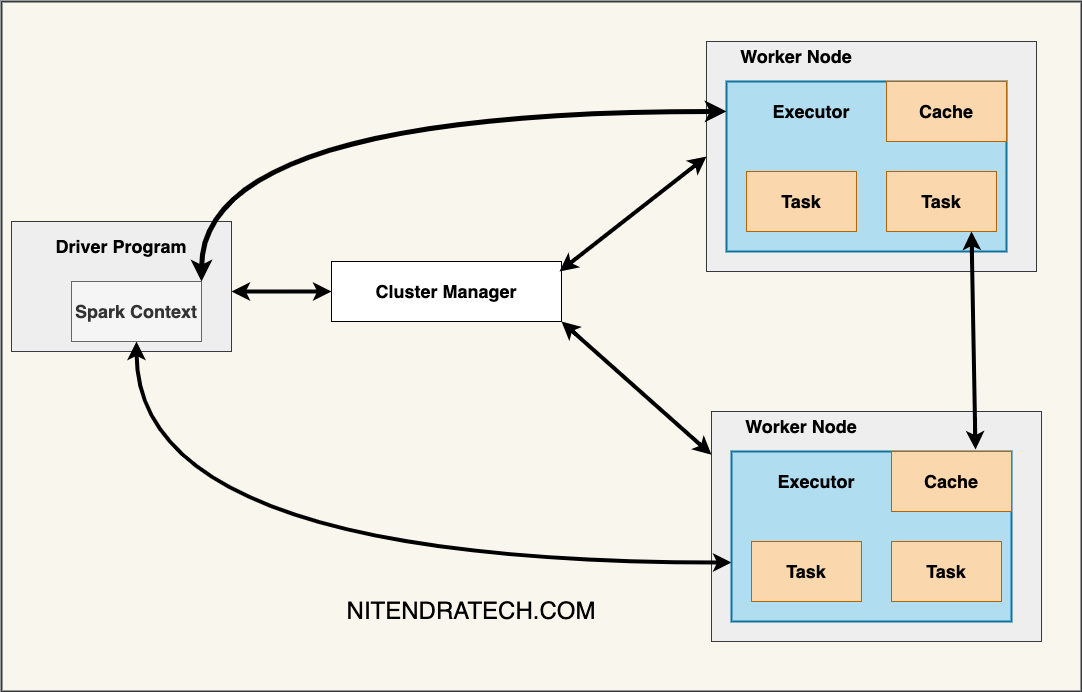

The diagram above was exported from draw.io. Its source (the exported page's mxGraphModel, read from the mxfile embedded in the PNG):
<mxGraphModel dx="3346" dy="1932" grid="1" gridSize="10" guides="1" tooltips="1" connect="1" arrows="1" fold="1" page="1" pageScale="1" pageWidth="850" pageHeight="1100" math="0" shadow="0">
  <root>
    <mxCell id="0" />
    <mxCell id="1" parent="0" />
    <mxCell id="8KDhpfgXShjwHFx9cyV3-36" value="" style="rounded=0;whiteSpace=wrap;html=1;fontSize=18;strokeWidth=2;fillColor=#f9f7ed;strokeColor=#36393d;" vertex="1" parent="1">
      <mxGeometry x="280" y="120" width="1080" height="690" as="geometry" />
    </mxCell>
    <mxCell id="8KDhpfgXShjwHFx9cyV3-4" value="" style="rounded=0;whiteSpace=wrap;html=1;fontSize=18;fillColor=#eeeeee;strokeColor=#36393d;" vertex="1" parent="1">
      <mxGeometry x="985" y="160" width="330" height="230" as="geometry" />
    </mxCell>
    <mxCell id="8KDhpfgXShjwHFx9cyV3-29" value="" style="rounded=0;whiteSpace=wrap;html=1;fontSize=18;fillColor=#eeeeee;strokeColor=#36393d;" vertex="1" parent="1">
      <mxGeometry x="990" y="530" width="330" height="230" as="geometry" />
    </mxCell>
    <mxCell id="8KDhpfgXShjwHFx9cyV3-25" value="" style="rounded=0;whiteSpace=wrap;html=1;fontSize=18;strokeWidth=2;fillColor=#b1ddf0;strokeColor=#10739e;" vertex="1" parent="1">
      <mxGeometry x="1005" y="200" width="280" height="170" as="geometry" />
    </mxCell>
    <mxCell id="3Eg-EWX8tdCGkR_TmYJ8-21" value="&lt;font style=&quot;font-size: 24px&quot;&gt;NITENDRATECH.COM&lt;/font&gt;" style="text;html=1;strokeColor=none;fillColor=none;align=center;verticalAlign=middle;whiteSpace=wrap;rounded=0;" parent="1" vertex="1">
      <mxGeometry x="730" y="720" width="40" height="20" as="geometry" />
    </mxCell>
    <mxCell id="8KDhpfgXShjwHFx9cyV3-1" value="" style="rounded=0;whiteSpace=wrap;html=1;fillColor=#eeeeee;strokeColor=#36393d;" vertex="1" parent="1">
      <mxGeometry x="290" y="340" width="220" height="130" as="geometry" />
    </mxCell>
    <mxCell id="8KDhpfgXShjwHFx9cyV3-2" value="&lt;font style=&quot;font-size: 18px&quot;&gt;&lt;b&gt;Spark Context&lt;/b&gt;&lt;/font&gt;" style="rounded=0;whiteSpace=wrap;html=1;fillColor=#f5f5f5;fontColor=#333333;strokeColor=#666666;" vertex="1" parent="1">
      <mxGeometry x="350" y="400" width="130" height="60" as="geometry" />
    </mxCell>
    <mxCell id="8KDhpfgXShjwHFx9cyV3-3" value="&lt;b&gt;Driver Program&lt;/b&gt;" style="text;html=1;strokeColor=none;fillColor=none;align=center;verticalAlign=middle;whiteSpace=wrap;rounded=0;fontSize=18;" vertex="1" parent="1">
      <mxGeometry x="315" y="350" width="170" height="30" as="geometry" />
    </mxCell>
    <mxCell id="8KDhpfgXShjwHFx9cyV3-5" value="&lt;b&gt;Cluster Manager&lt;/b&gt;" style="rounded=0;whiteSpace=wrap;html=1;fontSize=18;" vertex="1" parent="1">
      <mxGeometry x="610" y="380" width="230" height="60" as="geometry" />
    </mxCell>
    <mxCell id="8KDhpfgXShjwHFx9cyV3-7" value="&lt;b&gt;Cache&lt;/b&gt;" style="rounded=0;whiteSpace=wrap;html=1;fontSize=18;fillColor=#fad7ac;strokeColor=#b46504;" vertex="1" parent="1">
      <mxGeometry x="1165" y="200" width="120" height="60" as="geometry" />
    </mxCell>
    <mxCell id="8KDhpfgXShjwHFx9cyV3-8" value="&lt;b&gt;Task&lt;/b&gt;" style="rounded=0;whiteSpace=wrap;html=1;fontSize=18;fillColor=#fad7ac;strokeColor=#b46504;" vertex="1" parent="1">
      <mxGeometry x="1165" y="290" width="110" height="60" as="geometry" />
    </mxCell>
    <mxCell id="8KDhpfgXShjwHFx9cyV3-9" value="&lt;b&gt;Task&lt;/b&gt;" style="rounded=0;whiteSpace=wrap;html=1;fontSize=18;fillColor=#fad7ac;strokeColor=#b46504;" vertex="1" parent="1">
      <mxGeometry x="1025" y="290" width="110" height="60" as="geometry" />
    </mxCell>
    <mxCell id="8KDhpfgXShjwHFx9cyV3-10" value="&lt;b&gt;Worker Node&lt;/b&gt;" style="text;html=1;strokeColor=none;fillColor=none;align=center;verticalAlign=middle;whiteSpace=wrap;rounded=0;fontSize=18;" vertex="1" parent="1">
      <mxGeometry x="1015" y="160" width="120" height="30" as="geometry" />
    </mxCell>
    <mxCell id="8KDhpfgXShjwHFx9cyV3-11" value="" style="endArrow=classic;startArrow=classic;html=1;rounded=0;fontSize=18;strokeWidth=4;" edge="1" parent="1">
      <mxGeometry width="50" height="50" relative="1" as="geometry">
        <mxPoint x="510" y="410" as="sourcePoint" />
        <mxPoint x="610" y="410" as="targetPoint" />
      </mxGeometry>
    </mxCell>
    <mxCell id="8KDhpfgXShjwHFx9cyV3-19" value="" style="endArrow=classic;startArrow=classic;html=1;rounded=0;fontSize=18;edgeStyle=orthogonalEdgeStyle;curved=1;strokeWidth=5;exitX=1;exitY=0;exitDx=0;exitDy=0;entryX=0;entryY=0.176;entryDx=0;entryDy=0;entryPerimeter=0;" edge="1" parent="1" source="8KDhpfgXShjwHFx9cyV3-2" target="8KDhpfgXShjwHFx9cyV3-25">
      <mxGeometry width="50" height="50" relative="1" as="geometry">
        <mxPoint x="510" y="340" as="sourcePoint" />
        <mxPoint x="560" y="290" as="targetPoint" />
      </mxGeometry>
    </mxCell>
    <mxCell id="8KDhpfgXShjwHFx9cyV3-22" value="" style="endArrow=classic;startArrow=classic;html=1;rounded=0;fontSize=18;strokeWidth=4;curved=1;entryX=0;entryY=0.188;entryDx=0;entryDy=0;entryPerimeter=0;" edge="1" parent="1" target="8KDhpfgXShjwHFx9cyV3-29">
      <mxGeometry width="50" height="50" relative="1" as="geometry">
        <mxPoint x="840" y="440" as="sourcePoint" />
        <mxPoint x="968" y="520" as="targetPoint" />
      </mxGeometry>
    </mxCell>
    <mxCell id="8KDhpfgXShjwHFx9cyV3-23" value="" style="endArrow=classic;startArrow=classic;html=1;rounded=0;fontSize=18;strokeWidth=4;curved=1;entryX=0;entryY=0.5;entryDx=0;entryDy=0;" edge="1" parent="1" target="8KDhpfgXShjwHFx9cyV3-4">
      <mxGeometry width="50" height="50" relative="1" as="geometry">
        <mxPoint x="838" y="390" as="sourcePoint" />
        <mxPoint x="968" y="300" as="targetPoint" />
      </mxGeometry>
    </mxCell>
    <mxCell id="8KDhpfgXShjwHFx9cyV3-28" value="&lt;b&gt;Executor&lt;/b&gt;" style="text;html=1;strokeColor=none;fillColor=none;align=center;verticalAlign=middle;whiteSpace=wrap;rounded=0;fontSize=18;" vertex="1" parent="1">
      <mxGeometry x="1035" y="215" width="110" height="30" as="geometry" />
    </mxCell>
    <mxCell id="8KDhpfgXShjwHFx9cyV3-24" value="" style="endArrow=classic;startArrow=classic;html=1;rounded=0;fontSize=18;strokeWidth=4;entryX=0;entryY=0.653;entryDx=0;entryDy=0;entryPerimeter=0;edgeStyle=orthogonalEdgeStyle;elbow=vertical;curved=1;exitX=0.5;exitY=1;exitDx=0;exitDy=0;" edge="1" parent="1" source="8KDhpfgXShjwHFx9cyV3-2" target="8KDhpfgXShjwHFx9cyV3-30">
      <mxGeometry width="50" height="50" relative="1" as="geometry">
        <mxPoint x="460" y="460" as="sourcePoint" />
        <mxPoint x="965.1000000000004" y="668.9200000000001" as="targetPoint" />
      </mxGeometry>
    </mxCell>
    <mxCell id="8KDhpfgXShjwHFx9cyV3-30" value="" style="rounded=0;whiteSpace=wrap;html=1;fontSize=18;strokeWidth=2;fillColor=#b1ddf0;strokeColor=#10739e;" vertex="1" parent="1">
      <mxGeometry x="1010" y="570" width="280" height="170" as="geometry" />
    </mxCell>
    <mxCell id="8KDhpfgXShjwHFx9cyV3-31" value="&lt;b&gt;Cache&lt;/b&gt;" style="rounded=0;whiteSpace=wrap;html=1;fontSize=18;fillColor=#fad7ac;strokeColor=#b46504;" vertex="1" parent="1">
      <mxGeometry x="1170" y="570" width="120" height="60" as="geometry" />
    </mxCell>
    <mxCell id="8KDhpfgXShjwHFx9cyV3-32" value="&lt;b&gt;Task&lt;/b&gt;" style="rounded=0;whiteSpace=wrap;html=1;fontSize=18;fillColor=#fad7ac;strokeColor=#b46504;" vertex="1" parent="1">
      <mxGeometry x="1170" y="660" width="110" height="60" as="geometry" />
    </mxCell>
    <mxCell id="8KDhpfgXShjwHFx9cyV3-33" value="&lt;b&gt;Task&lt;/b&gt;" style="rounded=0;whiteSpace=wrap;html=1;fontSize=18;fillColor=#fad7ac;strokeColor=#b46504;" vertex="1" parent="1">
      <mxGeometry x="1030" y="660" width="110" height="60" as="geometry" />
    </mxCell>
    <mxCell id="8KDhpfgXShjwHFx9cyV3-34" value="&lt;b&gt;Worker Node&lt;/b&gt;" style="text;html=1;strokeColor=none;fillColor=none;align=center;verticalAlign=middle;whiteSpace=wrap;rounded=0;fontSize=18;" vertex="1" parent="1">
      <mxGeometry x="1020" y="530" width="120" height="30" as="geometry" />
    </mxCell>
    <mxCell id="8KDhpfgXShjwHFx9cyV3-35" value="&lt;b&gt;Executor&lt;/b&gt;" style="text;html=1;strokeColor=none;fillColor=none;align=center;verticalAlign=middle;whiteSpace=wrap;rounded=0;fontSize=18;" vertex="1" parent="1">
      <mxGeometry x="1040" y="585" width="110" height="30" as="geometry" />
    </mxCell>
    <mxCell id="8KDhpfgXShjwHFx9cyV3-37" value="" style="endArrow=classic;startArrow=classic;html=1;rounded=0;fontSize=18;strokeWidth=4;curved=1;elbow=vertical;exitX=0.7;exitY=-0.033;exitDx=0;exitDy=0;exitPerimeter=0;" edge="1" parent="1" source="8KDhpfgXShjwHFx9cyV3-31">
      <mxGeometry width="50" height="50" relative="1" as="geometry">
        <mxPoint x="1250" y="490" as="sourcePoint" />
        <mxPoint x="1250" y="350" as="targetPoint" />
      </mxGeometry>
    </mxCell>
  </root>
</mxGraphModel>